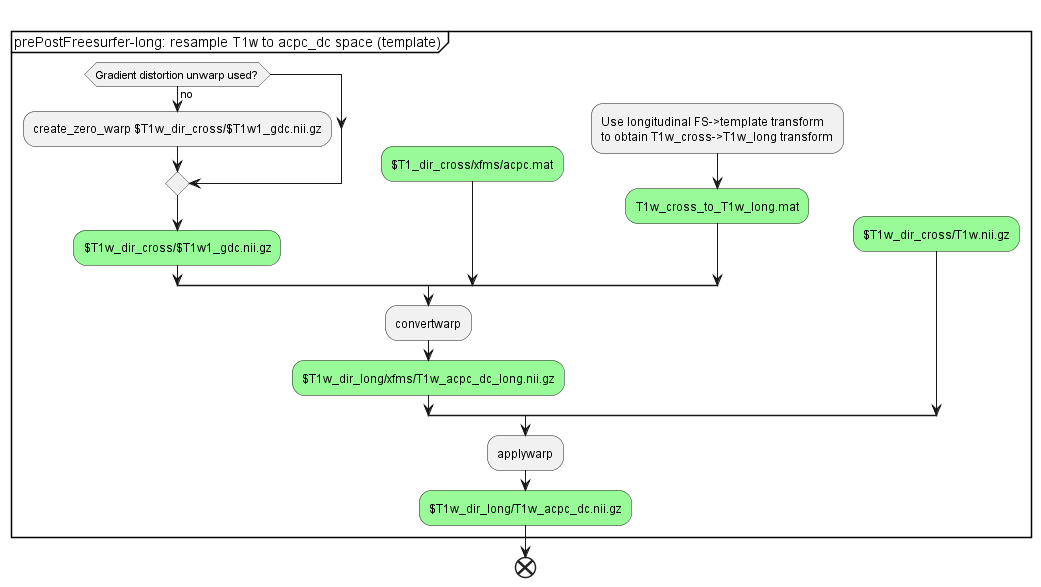

The diagram above was rendered by PlantUML. Its source (embedded in the PNG):
@startuml
split
 
 group prePostFreesurfer-long: resample T1w to acpc_dc space (template)
 -[hidden]->
 split
 -[hidden]->
 split
   -[hidden]->
   if (Gradient distortion unwarp used?) then (no)
     :create_zero_warp $T1w_dir_cross/$T1w1_gdc.nii.gz;        
   endif
   #palegreen:$T1w_dir_cross/$T1w1_gdc.nii.gz;
 split again
  -[hidden]->
  #palegreen:$T1_dir_cross/xfms/acpc.mat;
 split again
  -[hidden]->
  :Use longitudinal FS->template transform  
  to obtain T1w_cross->T1w_long transform;
  #palegreen:T1w_cross_to_T1w_long.mat;
 end split
   :convertwarp;
   #palegreen:$T1w_dir_long/xfms/T1w_acpc_dc_long.nii.gz;
 split again
   -[hidden]->
   #palegreen:$T1w_dir_cross/T1w.nii.gz;
 end split
 :applywarp;
 #palegreen:$T1w_dir_long/T1w_acpc_dc.nii.gz;
end group
end
@enduml